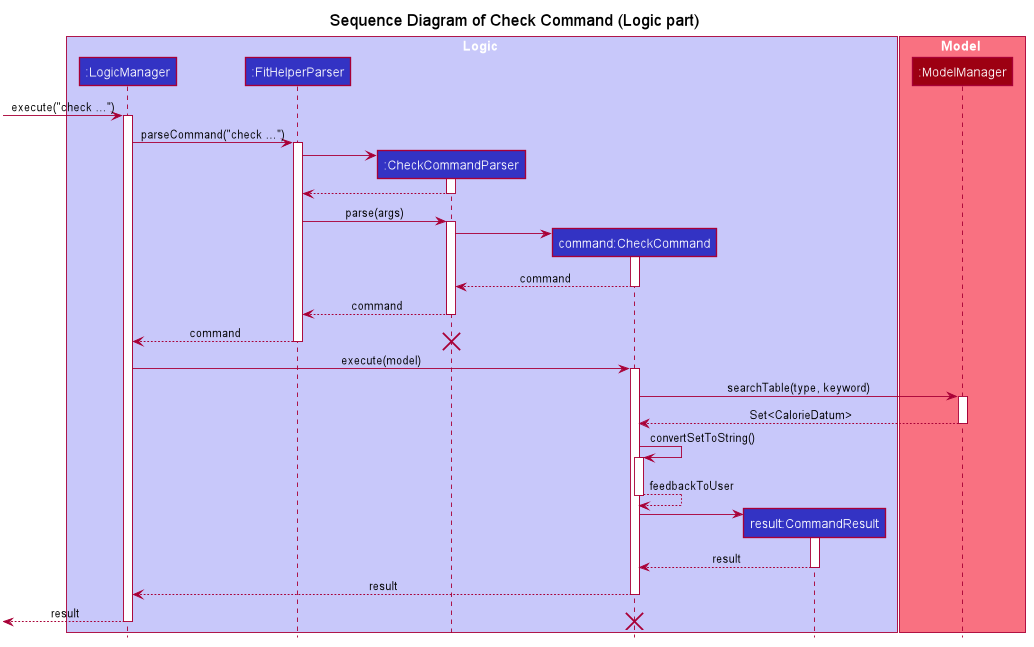

The diagram above was rendered by PlantUML. Its source (embedded in the PNG):
@startuml








skinparam BackgroundColor #FFFFFFF

skinparam Shadowing false

skinparam Class {
    FontColor #FFFFFF
    BorderThickness 1
    BorderColor #FFFFFF
    StereotypeFontColor #FFFFFF
    FontName Arial
}

skinparam Actor {
    BorderColor #000000
    Color #000000
    FontName Arial
}

skinparam Sequence {
    MessageAlign center
    BoxFontSize 15
    BoxPadding 0
    BoxFontColor #FFFFFF
    FontName Arial
}

skinparam Participant {
    FontColor #FFFFFFF
    Padding 20
}

skinparam MinClassWidth 50
skinparam ParticipantPadding 10
skinparam Shadowing false
skinparam DefaultTextAlignment center
skinparam packageStyle Rectangle

hide footbox
hide members
hide circle

title Sequence Diagram of Check Command (Logic part)

box Logic #C8C8FA
participant ":LogicManager" as LogicManager #3333C4
participant ":FitHelperParser" as FitHelperParser #3333C4
participant ":CheckCommandParser" as CheckCommandParser #3333C4
participant "command:CheckCommand" as CheckCommand #3333C4
participant "result:CommandResult" as Result #3333C4
end box

box Model #F97181
participant ":ModelManager" as ModelManager #9D0012
end box

 -> LogicManager : execute("check ...")
activate LogicManager


LogicManager -> FitHelperParser : parseCommand("check ...")
activate FitHelperParser
create CheckCommandParser
FitHelperParser -> CheckCommandParser
activate CheckCommandParser
FitHelperParser <-- CheckCommandParser
deactivate
FitHelperParser -> CheckCommandParser : parse(args)
activate CheckCommandParser
create CheckCommand
CheckCommandParser -> CheckCommand
activate CheckCommand
CheckCommandParser <-- CheckCommand : command
deactivate CheckCommand
FitHelperParser <-- CheckCommandParser : command
deactivate CheckCommandParser
LogicManager <-- FitHelperParser : command
destroy CheckCommandParser
deactivate

LogicManager -> CheckCommand : execute(model)
activate CheckCommand
CheckCommand -> ModelManager : searchTable(type, keyword)
activate ModelManager
ModelManager --> CheckCommand : Set<CalorieDatum>
deactivate ModelManager
CheckCommand -> CheckCommand : convertSetToString()
activate CheckCommand
CheckCommand --> CheckCommand : feedbackToUser
deactivate
create Result
CheckCommand -> Result
activate Result
Result --> CheckCommand : result
deactivate
CheckCommand --> LogicManager : result
deactivate CheckCommand

<-- LogicManager : result
deactivate LogicManager
destroy CheckCommand

@enduml